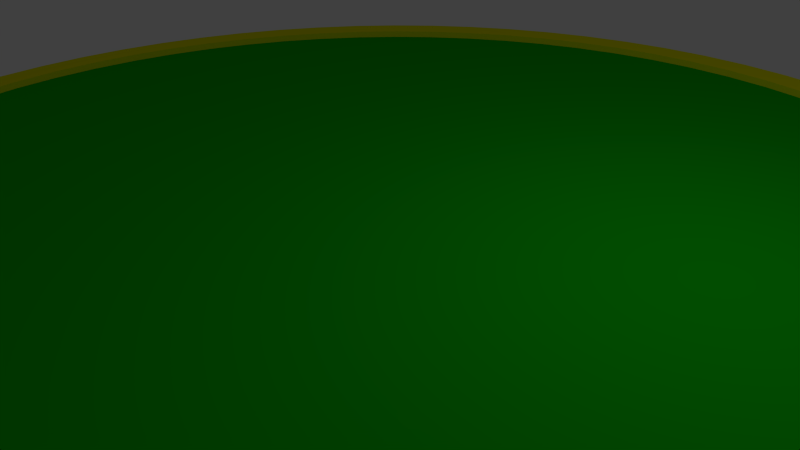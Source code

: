 # Source: RoundPlatform.blend  (saved by Blender 2.74.0; exported with 4.5.12 LTS)
import bpy
from mathutils import Matrix  # noqa: F401  (used for matrix-valued properties, if any)

bpy.ops.wm.read_factory_settings(use_empty=True)
scene = bpy.context.scene
scene.name = 'Scene'

# ---- collections
col_collection_1 = bpy.data.collections.new('Collection 1'); scene.collection.children.link(col_collection_1)

# ---- materials (node trees are filled in below, after node groups)
mat_material_001 = bpy.data.materials.new('Material.001')
mat_material_001.alpha_threshold = 0.0
mat_material_001.use_transparent_shadow = False
mat_material_001.diffuse_color = (0.8117, 0.8077, 0.0, 1.0)
mat_material_001.roughness = 0.5
mat_material_002 = bpy.data.materials.new('Material.002')
mat_material_002.alpha_threshold = 0.0
mat_material_002.use_transparent_shadow = False
mat_material_002.diffuse_color = (0.004414, 0.4846, 0.001538, 1.0)
mat_material_002.roughness = 0.5

# ---- material node trees

# ---- world
world_world = bpy.data.worlds.new('World'); scene.world = world_world
world_world.color = (0.05088, 0.05088, 0.05088)
world_world.use_sun_shadow = False
world_world.sun_shadow_jitter_overblur = 0.0
world_world.cycles.sampling_method = 'MANUAL'
world_world.cycles.sample_map_resolution = 256

# ---- cameras
cam_camera = bpy.data.cameras.new('Camera')
cam_camera.clip_end = 100.0
cam_camera.lens = 35.0
cam_camera.sensor_width = 32.0
cam_camera.sensor_height = 18.0
cam_camera.ortho_scale = 7.314
cam_camera.dof.focus_distance = 0.0
cam_camera.dof.aperture_fstop = 128.0

# ---- lights
light_lamp = bpy.data.lights.new('Lamp', 'POINT')
light_lamp.transmission_factor = 0.0
light_lamp.cutoff_distance = 30.0
light_lamp.energy = 100.0
light_lamp.shadow_buffer_clip_start = 1.001
light_lamp.shadow_soft_size = 0.1
light_lamp.shadow_maximum_resolution = 0.006
light_lamp.use_absolute_resolution = True
light_lamp.cycles.use_multiple_importance_sampling = False

# ---- meshes
me_circle_001 = bpy.data.meshes.new('Circle.001')
me_circle_001.from_pydata([(-4.167e-06, 7.996, 0.0), (-0.7837, 7.957, 0.0), (-1.56, 7.842, 0.0), (-2.321, 7.652, 0.0), (-3.06, 7.387, 0.0), (-3.769, 7.052, 0.0), (-4.442, 6.648, 0.0), (-5.073, 6.181, 0.0), (-5.654, 5.654, 0.0), (-6.181, 5.073, 0.0), (-6.648, 4.442, 0.0), (-7.052, 3.769, 0.0), (-7.387, 3.06, 0.0), (-7.652, 2.321, 0.0), (-7.842, 1.56, 0.0), (-7.957, 0.7837, 0.0), (-7.996, 4.76e-07, 0.0), (-7.957, -0.7837, 0.0), (-7.842, -1.56, 0.0), (-7.652, -2.321, 0.0), (-7.387, -3.06, 0.0), (-7.052, -3.769, 0.0), (-6.648, -4.442, 0.0), (-6.181, -5.073, 0.0), (-5.654, -5.654, 0.0), (-5.073, -6.181, 0.0), (-4.442, -6.648, 0.0), (-3.769, -7.052, 0.0), (-3.06, -7.387, 0.0), (-2.321, -7.652, 0.0), (-1.56, -7.842, 0.0), (-0.7837, -7.957, 0.0), (2.252e-06, -7.996, 0.0), (0.7837, -7.957, 0.0), (1.56, -7.842, 0.0), (2.321, -7.652, 0.0), (3.06, -7.387, 0.0), (3.769, -7.052, 0.0), (4.442, -6.648, 0.0), (5.073, -6.181, 0.0), (5.654, -5.654, 0.0), (6.181, -5.073, 0.0), (6.648, -4.442, 0.0), (7.052, -3.769, 0.0), (7.387, -3.06, 0.0), (7.652, -2.321, 0.0), (7.842, -1.56, 0.0), (7.957, -0.7837, 0.0), (7.996, -1.939e-06, 0.0), (7.957, 0.7837, 0.0), (7.842, 1.56, 0.0), (7.652, 2.321, 0.0), (7.387, 3.06, 0.0), (7.052, 3.769, 0.0), (6.648, 4.442, 0.0), (6.181, 5.073, 0.0), (5.654, 5.654, 0.0), (5.073, 6.181, 0.0), (4.442, 6.648, 0.0), (3.769, 7.052, 0.0), (3.06, 7.387, 0.0), (2.321, 7.652, 0.0), (1.56, 7.842, 0.0), (0.7838, 7.957, 0.0), (-4.167e-06, 7.996, 1.014), (-0.7837, 7.957, 1.014), (-1.56, 7.842, 1.014), (-2.321, 7.652, 1.014), (-3.06, 7.387, 1.014), (-3.769, 7.052, 1.014), (-4.442, 6.648, 1.014), (-5.073, 6.181, 1.014), (-5.654, 5.654, 1.014), (-6.181, 5.073, 1.014), (-6.648, 4.442, 1.014), (-7.052, 3.769, 1.014), (-7.387, 3.06, 1.014), (-7.652, 2.321, 1.014), (-7.842, 1.56, 1.014), (-7.957, 0.7837, 1.014), (-7.996, 4.76e-07, 1.014), (-7.957, -0.7837, 1.014), (-7.842, -1.56, 1.014), (-7.652, -2.321, 1.014), (-7.387, -3.06, 1.014), (-7.052, -3.769, 1.014), (-6.648, -4.442, 1.014), (-6.181, -5.073, 1.014), (-5.654, -5.654, 1.014), (-5.073, -6.181, 1.014), (-4.442, -6.648, 1.014), (-3.769, -7.052, 1.014), (-3.06, -7.387, 1.014), (-2.321, -7.652, 1.014), (-1.56, -7.842, 1.014), (-0.7837, -7.957, 1.014), (2.252e-06, -7.996, 1.014), (0.7837, -7.957, 1.014), (1.56, -7.842, 1.014), (2.321, -7.652, 1.014), (3.06, -7.387, 1.014), (3.769, -7.052, 1.014), (4.442, -6.648, 1.014), (5.073, -6.181, 1.014), (5.654, -5.654, 1.014), (6.181, -5.073, 1.014), (6.648, -4.442, 1.014), (7.052, -3.769, 1.014), (7.387, -3.06, 1.014), (7.652, -2.321, 1.014), (7.842, -1.56, 1.014), (7.957, -0.7837, 1.014), (7.996, -1.939e-06, 1.014), (7.957, 0.7837, 1.014), (7.842, 1.56, 1.014), (7.652, 2.321, 1.014), (7.387, 3.06, 1.014), (7.052, 3.769, 1.014), (6.648, 4.442, 1.014), (6.181, 5.073, 1.014), (5.654, 5.654, 1.014), (5.073, 6.181, 1.014), (4.442, 6.648, 1.014), (3.769, 7.052, 1.014), (3.06, 7.387, 1.014), (2.321, 7.652, 1.014), (1.56, 7.842, 1.014), (0.7838, 7.957, 1.014), (-3.896e-06, 7.493, 1.014), (-0.7345, 7.457, 1.014), (-1.462, 7.349, 1.014), (-2.175, 7.171, 1.014), (-2.868, 6.923, 1.014), (-3.532, 6.609, 1.014), (-4.163, 6.231, 1.014), (-4.754, 5.792, 1.014), (-5.299, 5.299, 1.014), (-5.792, 4.754, 1.014), (-6.231, 4.163, 1.014), (-6.609, 3.532, 1.014), (-6.923, 2.868, 1.014), (-7.171, 2.175, 1.014), (-7.349, 1.462, 1.014), (-7.457, 0.7345, 1.014), (-7.493, 4.274e-07, 1.014), (-7.457, -0.7345, 1.014), (-7.349, -1.462, 1.014), (-7.171, -2.175, 1.014), (-6.923, -2.868, 1.014), (-6.609, -3.532, 1.014), (-6.231, -4.163, 1.014), (-5.792, -4.754, 1.014), (-5.299, -5.299, 1.014), (-4.754, -5.792, 1.014), (-4.163, -6.231, 1.014), (-3.532, -6.609, 1.014), (-2.868, -6.923, 1.014), (-2.175, -7.171, 1.014), (-1.462, -7.349, 1.014), (-0.7345, -7.457, 1.014), (2.119e-06, -7.493, 1.014), (0.7345, -7.457, 1.014), (1.462, -7.349, 1.014), (2.175, -7.171, 1.014), (2.868, -6.923, 1.014), (3.532, -6.609, 1.014), (4.163, -6.231, 1.014), (4.754, -5.792, 1.014), (5.299, -5.299, 1.014), (5.792, -4.754, 1.014), (6.231, -4.163, 1.014), (6.609, -3.532, 1.014), (6.923, -2.868, 1.014), (7.171, -2.175, 1.014), (7.349, -1.462, 1.014), (7.457, -0.7345, 1.014), (7.493, -1.836e-06, 1.014), (7.457, 0.7345, 1.014), (7.349, 1.462, 1.014), (7.171, 2.175, 1.014), (6.923, 2.868, 1.014), (6.609, 3.532, 1.014), (6.231, 4.163, 1.014), (5.792, 4.754, 1.014), (5.299, 5.299, 1.014), (4.754, 5.792, 1.014), (4.163, 6.231, 1.014), (3.532, 6.609, 1.014), (2.868, 6.923, 1.014), (2.175, 7.171, 1.014), (1.462, 7.349, 1.014), (0.7345, 7.457, 1.014), (-3.896e-06, 7.493, 0.9038), (-0.7345, 7.457, 0.9038), (-1.462, 7.349, 0.9038), (-2.175, 7.171, 0.9038), (-2.868, 6.923, 0.9038), (-3.532, 6.609, 0.9038), (-4.163, 6.231, 0.9038), (-4.754, 5.792, 0.9038), (-5.299, 5.299, 0.9038), (-5.792, 4.754, 0.9038), (-6.231, 4.163, 0.9038), (-6.609, 3.532, 0.9038), (-6.923, 2.868, 0.9038), (-7.171, 2.175, 0.9038), (-7.349, 1.462, 0.9038), (-7.457, 0.7345, 0.9038), (-7.493, 4.274e-07, 0.9038), (-7.457, -0.7345, 0.9038), (-7.349, -1.462, 0.9038), (-7.171, -2.175, 0.9038), (-6.923, -2.868, 0.9038), (-6.609, -3.532, 0.9038), (-6.231, -4.163, 0.9038), (-5.792, -4.754, 0.9038), (-5.299, -5.299, 0.9038), (-4.754, -5.792, 0.9038), (-4.163, -6.231, 0.9038), (-3.532, -6.609, 0.9038), (-2.868, -6.923, 0.9038), (-2.175, -7.171, 0.9038), (-1.462, -7.349, 0.9038), (-0.7345, -7.457, 0.9038), (2.119e-06, -7.493, 0.9038), (0.7345, -7.457, 0.9038), (1.462, -7.349, 0.9038), (2.175, -7.171, 0.9038), (2.868, -6.923, 0.9038), (3.532, -6.609, 0.9038), (4.163, -6.231, 0.9038), (4.754, -5.792, 0.9038), (5.299, -5.299, 0.9038), (5.792, -4.754, 0.9038), (6.231, -4.163, 0.9038), (6.609, -3.532, 0.9038), (6.923, -2.868, 0.9038), (7.171, -2.175, 0.9038), (7.349, -1.462, 0.9038), (7.457, -0.7345, 0.9038), (7.493, -1.836e-06, 0.9038), (7.457, 0.7345, 0.9038), (7.349, 1.462, 0.9038), (7.171, 2.175, 0.9038), (6.923, 2.868, 0.9038), (6.609, 3.532, 0.9038), (6.231, 4.163, 0.9038), (5.792, 4.754, 0.9038), (5.299, 5.299, 0.9038), (4.754, 5.792, 0.9038), (4.163, 6.231, 0.9038), (3.532, 6.609, 0.9038), (2.868, 6.923, 0.9038), (2.175, 7.171, 0.9038), (1.462, 7.349, 0.9038), (0.7345, 7.457, 0.9038), (6.915e-07, -5.588e-07, 0.9038), (1.156, 5.811, -1.077), (1.72, 5.67, -1.077), (2.268, 5.474, -1.077), (2.793, 5.226, -1.077), (3.292, 4.927, -1.077), (3.759, 4.58, -1.077), (4.19, 4.19, -1.077), (4.58, 3.759, -1.077), (4.927, 3.292, -1.077), (5.226, 2.793, -1.077), (5.474, 2.268, -1.077), (5.67, 1.72, -1.077), (5.811, 1.156, -1.077), (5.897, 0.5808, -1.077), (5.925, -1.541e-06, -1.077), (5.897, -0.5808, -1.077), (5.811, -1.156, -1.077), (5.67, -1.72, -1.077), (5.474, -2.268, -1.077), (5.226, -2.793, -1.077), (4.927, -3.292, -1.077), (4.58, -3.759, -1.077), (4.19, -4.19, -1.077), (3.759, -4.58, -1.077), (3.292, -4.927, -1.077), (2.793, -5.226, -1.077), (2.268, -5.474, -1.077), (1.72, -5.67, -1.077), (1.156, -5.811, -1.077), (0.5808, -5.897, -1.077), (1.777e-06, -5.925, -1.077), (-0.5808, -5.897, -1.077), (-1.156, -5.811, -1.077), (-1.72, -5.67, -1.077), (-2.268, -5.474, -1.077), (-2.793, -5.226, -1.077), (-3.292, -4.927, -1.077), (-3.759, -4.58, -1.077), (-4.19, -4.19, -1.077), (-4.58, -3.759, -1.077), (-4.927, -3.292, -1.077), (-5.226, -2.793, -1.077), (-5.474, -2.268, -1.077), (-5.67, -1.72, -1.077), (-5.811, -1.156, -1.077), (-5.897, -0.5808, -1.077), (-5.925, 2.486e-07, -1.077), (-5.897, 0.5808, -1.077), (-5.811, 1.156, -1.077), (-5.67, 1.72, -1.077), (-5.474, 2.268, -1.077), (-5.226, 2.793, -1.077), (-4.927, 3.292, -1.077), (-4.58, 3.759, -1.077), (-4.19, 4.19, -1.077), (-3.759, 4.58, -1.077), (-3.292, 4.927, -1.077), (-2.793, 5.226, -1.077), (-2.268, 5.474, -1.077), (-1.72, 5.67, -1.077), (-1.156, 5.811, -1.077), (-0.5808, 5.897, -1.077), (-2.979e-06, 5.925, -1.077), (0.5808, 5.897, -1.077), (0.6853, 3.445, -1.592), (1.02, 3.362, -1.592), (1.344, 3.245, -1.592), (1.656, 3.098, -1.592), (1.952, 2.921, -1.592), (2.229, 2.716, -1.592), (2.484, 2.484, -1.592), (2.716, 2.229, -1.592), (2.921, 1.952, -1.592), (3.098, 1.656, -1.592), (3.246, 1.344, -1.592), (3.362, 1.02, -1.592), (3.445, 0.6853, -1.592), (3.496, 0.3443, -1.592), (3.513, -1.026e-06, -1.592), (3.496, -0.3443, -1.592), (3.445, -0.6853, -1.592), (3.362, -1.02, -1.592), (3.245, -1.344, -1.592), (3.098, -1.656, -1.592), (2.921, -1.952, -1.592), (2.716, -2.229, -1.592), (2.484, -2.484, -1.592), (2.229, -2.716, -1.592), (1.952, -2.921, -1.592), (1.656, -3.098, -1.592), (1.344, -3.245, -1.592), (1.02, -3.362, -1.592), (0.6853, -3.445, -1.592), (0.3443, -3.496, -1.592), (1.297e-06, -3.513, -1.592), (-0.3443, -3.496, -1.592), (-0.6853, -3.445, -1.592), (-1.02, -3.362, -1.592), (-1.344, -3.246, -1.592), (-1.656, -3.098, -1.592), (-1.952, -2.921, -1.592), (-2.229, -2.716, -1.592), (-2.484, -2.484, -1.592), (-2.716, -2.229, -1.592), (-2.921, -1.952, -1.592), (-3.098, -1.656, -1.592), (-3.246, -1.344, -1.592), (-3.362, -1.02, -1.592), (-3.445, -0.6853, -1.592), (-3.496, -0.3443, -1.592), (-3.513, 3.513e-08, -1.592), (-3.496, 0.3443, -1.592), (-3.445, 0.6853, -1.592), (-3.362, 1.02, -1.592), (-3.246, 1.344, -1.592), (-3.098, 1.656, -1.592), (-2.921, 1.952, -1.592), (-2.716, 2.229, -1.592), (-2.484, 2.484, -1.592), (-2.229, 2.716, -1.592), (-1.952, 2.921, -1.592), (-1.656, 3.098, -1.592), (-1.344, 3.246, -1.592), (-1.02, 3.362, -1.592), (-0.6853, 3.445, -1.592), (-0.3443, 3.496, -1.592), (-1.522e-06, 3.513, -1.592), (0.3443, 3.496, -1.592), (0.1384, 0.6955, -1.799), (0.2059, 0.6786, -1.799), (0.2714, 0.6552, -1.799), (0.3343, 0.6254, -1.799), (0.394, 0.5897, -1.799), (0.4499, 0.5482, -1.799), (0.5015, 0.5015, -1.799), (0.5482, 0.4499, -1.799), (0.5897, 0.394, -1.799), (0.6254, 0.3343, -1.799), (0.6552, 0.2714, -1.799), (0.6786, 0.2059, -1.799), (0.6955, 0.1384, -1.799), (0.7058, 0.06951, -1.799), (0.7092, -4.295e-07, -1.799), (0.7058, -0.06951, -1.799), (0.6955, -0.1384, -1.799), (0.6786, -0.2059, -1.799), (0.6552, -0.2714, -1.799), (0.6254, -0.3343, -1.799), (0.5897, -0.394, -1.799), (0.5482, -0.4499, -1.799), (0.5015, -0.5015, -1.799), (0.4499, -0.5482, -1.799), (0.394, -0.5897, -1.799), (0.3343, -0.6254, -1.799), (0.2714, -0.6552, -1.799), (0.2059, -0.6786, -1.799), (0.1384, -0.6955, -1.799), (0.06951, -0.7058, -1.799), (7.269e-07, -0.7092, -1.799), (-0.06951, -0.7058, -1.799), (-0.1384, -0.6955, -1.799), (-0.2059, -0.6786, -1.799), (-0.2714, -0.6552, -1.799), (-0.3343, -0.6254, -1.799), (-0.394, -0.5897, -1.799), (-0.4499, -0.5482, -1.799), (-0.5015, -0.5015, -1.799), (-0.5482, -0.4499, -1.799), (-0.5897, -0.394, -1.799), (-0.6254, -0.3343, -1.799), (-0.6552, -0.2714, -1.799), (-0.6786, -0.2059, -1.799), (-0.6955, -0.1384, -1.799), (-0.7058, -0.06951, -1.799), (-0.7092, -2.153e-07, -1.799), (-0.7058, 0.06951, -1.799), (-0.6955, 0.1384, -1.799), (-0.6786, 0.2059, -1.799), (-0.6552, 0.2714, -1.799), (-0.6254, 0.3343, -1.799), (-0.5897, 0.394, -1.799), (-0.5482, 0.4499, -1.799), (-0.5015, 0.5015, -1.799), (-0.4499, 0.5482, -1.799), (-0.394, 0.5897, -1.799), (-0.3343, 0.6254, -1.799), (-0.2714, 0.6552, -1.799), (-0.2059, 0.6786, -1.799), (-0.1384, 0.6955, -1.799), (-0.06951, 0.7058, -1.799), (1.577e-07, 0.7092, -1.799), (0.06951, 0.7058, -1.799), (5.792e-07, -3.39e-07, -3.122)], [], [(63, 127, 126, 62), (26, 90, 89, 25), (4, 68, 67, 3), (41, 105, 104, 40), (56, 120, 119, 55), (19, 83, 82, 18), (34, 98, 97, 33), (12, 76, 75, 11), (49, 113, 112, 48), (0, 64, 127, 63), (27, 91, 90, 26), (5, 69, 68, 4), (42, 106, 105, 41), (57, 121, 120, 56), (20, 84, 83, 19), (35, 99, 98, 34), (13, 77, 76, 12), (50, 114, 113, 49), (28, 92, 91, 27), (6, 70, 69, 5), (43, 107, 106, 42), (58, 122, 121, 57), (21, 85, 84, 20), (36, 100, 99, 35), (14, 78, 77, 13), (51, 115, 114, 50), (29, 93, 92, 28), (7, 71, 70, 6), (44, 108, 107, 43), (59, 123, 122, 58), (22, 86, 85, 21), (37, 101, 100, 36), (15, 79, 78, 14), (52, 116, 115, 51), (30, 94, 93, 29), (8, 72, 71, 7), (45, 109, 108, 44), (60, 124, 123, 59), (23, 87, 86, 22), (1, 65, 64, 0), (38, 102, 101, 37), (53, 117, 116, 52), (16, 80, 79, 15), (31, 95, 94, 30), (9, 73, 72, 8), (46, 110, 109, 45), (61, 125, 124, 60), (24, 88, 87, 23), (2, 66, 65, 1), (39, 103, 102, 38), (54, 118, 117, 53), (17, 81, 80, 16), (32, 96, 95, 31), (47, 111, 110, 46), (10, 74, 73, 9), (62, 126, 125, 61), (25, 89, 88, 24), (3, 67, 66, 2), (40, 104, 103, 39), (55, 119, 118, 54), (18, 82, 81, 17), (33, 97, 96, 32), (11, 75, 74, 10), (48, 112, 111, 47), (100, 164, 163, 99), (115, 179, 178, 114), (78, 142, 141, 77), (93, 157, 156, 92), (71, 135, 134, 70), (108, 172, 171, 107), (123, 187, 186, 122), (86, 150, 149, 85), (101, 165, 164, 100), (79, 143, 142, 78), (116, 180, 179, 115), (94, 158, 157, 93), (72, 136, 135, 71), (109, 173, 172, 108), (124, 188, 187, 123), (87, 151, 150, 86), (65, 129, 128, 64), (102, 166, 165, 101), (117, 181, 180, 116), (80, 144, 143, 79), (95, 159, 158, 94), (73, 137, 136, 72), (110, 174, 173, 109), (125, 189, 188, 124), (88, 152, 151, 87), (66, 130, 129, 65), (103, 167, 166, 102), (118, 182, 181, 117), (81, 145, 144, 80), (96, 160, 159, 95), (74, 138, 137, 73), (111, 175, 174, 110), (126, 190, 189, 125), (89, 153, 152, 88), (67, 131, 130, 66), (104, 168, 167, 103), (119, 183, 182, 118), (82, 146, 145, 81), (97, 161, 160, 96), (75, 139, 138, 74), (112, 176, 175, 111), (127, 191, 190, 126), (90, 154, 153, 89), (105, 169, 168, 104), (68, 132, 131, 67), (120, 184, 183, 119), (83, 147, 146, 82), (98, 162, 161, 97), (76, 140, 139, 75), (113, 177, 176, 112), (64, 128, 191, 127), (91, 155, 154, 90), (69, 133, 132, 68), (106, 170, 169, 105), (121, 185, 184, 120), (84, 148, 147, 83), (99, 163, 162, 98), (77, 141, 140, 76), (114, 178, 177, 113), (92, 156, 155, 91), (70, 134, 133, 69), (107, 171, 170, 106), (122, 186, 185, 121), (85, 149, 148, 84), (184, 248, 247, 183), (147, 211, 210, 146), (162, 226, 225, 161), (177, 241, 240, 176), (140, 204, 203, 139), (128, 192, 255, 191), (155, 219, 218, 154), (170, 234, 233, 169), (133, 197, 196, 132), (185, 249, 248, 184), (148, 212, 211, 147), (163, 227, 226, 162), (141, 205, 204, 140), (178, 242, 241, 177), (156, 220, 219, 155), (134, 198, 197, 133), (171, 235, 234, 170), (186, 250, 249, 185), (149, 213, 212, 148), (164, 228, 227, 163), (142, 206, 205, 141), (179, 243, 242, 178), (157, 221, 220, 156), (135, 199, 198, 134), (172, 236, 235, 171), (187, 251, 250, 186), (150, 214, 213, 149), (165, 229, 228, 164), (143, 207, 206, 142), (180, 244, 243, 179), (158, 222, 221, 157), (136, 200, 199, 135), (173, 237, 236, 172), (188, 252, 251, 187), (151, 215, 214, 150), (129, 193, 192, 128), (166, 230, 229, 165), (181, 245, 244, 180), (144, 208, 207, 143), (159, 223, 222, 158), (137, 201, 200, 136), (174, 238, 237, 173), (189, 253, 252, 188), (152, 216, 215, 151), (130, 194, 193, 129), (167, 231, 230, 166), (182, 246, 245, 181), (145, 209, 208, 144), (160, 224, 223, 159), (138, 202, 201, 137), (175, 239, 238, 174), (190, 254, 253, 189), (153, 217, 216, 152), (131, 195, 194, 130), (168, 232, 231, 167), (183, 247, 246, 182), (146, 210, 209, 145), (161, 225, 224, 160), (139, 203, 202, 138), (176, 240, 239, 175), (191, 255, 254, 190), (154, 218, 217, 153), (132, 196, 195, 131), (169, 233, 232, 168), (47, 272, 271, 48), (10, 309, 308, 11), (32, 287, 286, 33), (17, 302, 301, 18), (54, 265, 264, 55), (39, 280, 279, 40), (2, 317, 316, 3), (24, 295, 294, 25), (61, 258, 257, 62), (9, 310, 309, 10), (46, 273, 272, 47), (31, 288, 287, 32), (16, 303, 302, 17), (53, 266, 265, 54), (38, 281, 280, 39), (1, 318, 317, 2), (23, 296, 295, 24), (60, 259, 258, 61), (45, 274, 273, 46), (8, 311, 310, 9), (30, 289, 288, 31), (15, 304, 303, 16), (52, 267, 266, 53), (37, 282, 281, 38), (0, 319, 318, 1), (22, 297, 296, 23), (59, 260, 259, 60), (44, 275, 274, 45), (7, 312, 311, 8), (29, 290, 289, 30), (51, 268, 267, 52), (14, 305, 304, 15), (36, 283, 282, 37), (21, 298, 297, 22), (58, 261, 260, 59), (43, 276, 275, 44), (6, 313, 312, 7), (28, 291, 290, 29), (50, 269, 268, 51), (13, 306, 305, 14), (35, 284, 283, 36), (20, 299, 298, 21), (57, 262, 261, 58), (42, 277, 276, 43), (5, 314, 313, 6), (27, 292, 291, 28), (49, 270, 269, 50), (12, 307, 306, 13), (34, 285, 284, 35), (19, 300, 299, 20), (56, 263, 262, 57), (41, 278, 277, 42), (4, 315, 314, 5), (26, 293, 292, 27), (63, 320, 319, 0), (48, 271, 270, 49), (11, 308, 307, 12), (33, 286, 285, 34), (18, 301, 300, 19), (55, 264, 263, 56), (40, 279, 278, 41), (3, 316, 315, 4), (25, 294, 293, 26), (62, 257, 320, 63), (288, 352, 351, 287), (266, 330, 329, 265), (302, 366, 365, 301), (317, 381, 380, 316), (281, 345, 344, 280), (259, 323, 322, 258), (295, 359, 358, 294), (310, 374, 373, 309), (274, 338, 337, 273), (289, 353, 352, 288), (267, 331, 330, 266), (303, 367, 366, 302), (318, 382, 381, 317), (282, 346, 345, 281), (260, 324, 323, 259), (296, 360, 359, 295), (311, 375, 374, 310), (275, 339, 338, 274), (290, 354, 353, 289), (268, 332, 331, 267), (304, 368, 367, 303), (319, 383, 382, 318), (283, 347, 346, 282), (261, 325, 324, 260), (297, 361, 360, 296), (312, 376, 375, 311), (276, 340, 339, 275), (269, 333, 332, 268), (305, 369, 368, 304), (284, 348, 347, 283), (262, 326, 325, 261), (298, 362, 361, 297), (313, 377, 376, 312), (277, 341, 340, 276), (291, 355, 354, 290), (270, 334, 333, 269), (306, 370, 369, 305), (285, 349, 348, 284), (263, 327, 326, 262), (299, 363, 362, 298), (314, 378, 377, 313), (278, 342, 341, 277), (320, 384, 383, 319), (292, 356, 355, 291), (307, 371, 370, 306), (271, 335, 334, 270), (286, 350, 349, 285), (300, 364, 363, 299), (264, 328, 327, 263), (315, 379, 378, 314), (279, 343, 342, 278), (257, 321, 384, 320), (293, 357, 356, 292), (308, 372, 371, 307), (272, 336, 335, 271), (287, 351, 350, 286), (265, 329, 328, 264), (301, 365, 364, 300), (316, 380, 379, 315), (280, 344, 343, 279), (258, 322, 321, 257), (294, 358, 357, 293), (309, 373, 372, 308), (273, 337, 336, 272), (334, 398, 397, 333), (371, 435, 434, 370), (349, 413, 412, 348), (327, 391, 390, 326), (364, 428, 427, 363), (379, 443, 442, 378), (342, 406, 405, 341), (384, 448, 447, 383), (357, 421, 420, 356), (372, 436, 435, 371), (335, 399, 398, 334), (350, 414, 413, 349), (328, 392, 391, 327), (365, 429, 428, 364), (380, 444, 443, 379), (343, 407, 406, 342), (321, 385, 448, 384), (358, 422, 421, 357), (373, 437, 436, 372), (336, 400, 399, 335), (351, 415, 414, 350), (329, 393, 392, 328), (366, 430, 429, 365), (381, 445, 444, 380), (344, 408, 407, 343), (322, 386, 385, 321), (359, 423, 422, 358), (374, 438, 437, 373), (337, 401, 400, 336), (352, 416, 415, 351), (330, 394, 393, 329), (367, 431, 430, 366), (382, 446, 445, 381), (345, 409, 408, 344), (323, 387, 386, 322), (360, 424, 423, 359), (375, 439, 438, 374), (338, 402, 401, 337), (353, 417, 416, 352), (331, 395, 394, 330), (368, 432, 431, 367), (383, 447, 446, 382), (346, 410, 409, 345), (324, 388, 387, 323), (361, 425, 424, 360), (376, 440, 439, 375), (339, 403, 402, 338), (354, 418, 417, 353), (332, 396, 395, 331), (369, 433, 432, 368), (347, 411, 410, 346), (362, 426, 425, 361), (325, 389, 388, 324), (377, 441, 440, 376), (340, 404, 403, 339), (355, 419, 418, 354), (333, 397, 396, 332), (370, 434, 433, 369), (348, 412, 411, 347), (326, 390, 389, 325), (363, 427, 426, 362), (378, 442, 441, 377), (341, 405, 404, 340), (356, 420, 419, 355), (418, 449, 417), (396, 449, 395), (433, 449, 432), (411, 449, 410), (389, 449, 388), (426, 449, 425), (441, 449, 440), (404, 449, 403), (419, 449, 418), (434, 449, 433), (397, 449, 396), (412, 449, 411), (427, 449, 426), (390, 449, 389), (442, 449, 441), (405, 449, 404), (420, 449, 419), (398, 449, 397), (435, 449, 434), (413, 449, 412), (391, 449, 390), (428, 449, 427), (443, 449, 442), (406, 449, 405), (448, 449, 447), (421, 449, 420), (436, 449, 435), (399, 449, 398), (414, 449, 413), (392, 449, 391), (429, 449, 428), (444, 449, 443), (407, 449, 406), (385, 449, 448), (422, 449, 421), (437, 449, 436), (400, 449, 399), (415, 449, 414), (393, 449, 392), (430, 449, 429), (445, 449, 444), (408, 449, 407), (386, 449, 385), (423, 449, 422), (438, 449, 437), (401, 449, 400), (416, 449, 415), (394, 449, 393), (431, 449, 430), (446, 449, 445), (409, 449, 408), (387, 449, 386), (424, 449, 423), (439, 449, 438), (402, 449, 401), (417, 449, 416), (395, 449, 394), (432, 449, 431), (447, 449, 446), (410, 449, 409), (388, 449, 387), (425, 449, 424), (440, 449, 439), (403, 449, 402), (196, 197, 256), (255, 192, 256), (225, 226, 256), (232, 233, 256), (254, 255, 256), (224, 225, 256), (231, 232, 256), (253, 254, 256), (223, 224, 256), (218, 219, 256), (233, 234, 256), (203, 204, 256), (247, 248, 256), (217, 218, 256), (202, 203, 256), (246, 247, 256), (216, 217, 256), (238, 239, 256), (230, 231, 256), (245, 246, 256), (193, 194, 256), (215, 216, 256), (252, 253, 256), (237, 238, 256), (200, 201, 256), (248, 249, 256), (222, 223, 256), (207, 208, 256), (244, 245, 256), (229, 230, 256), (192, 193, 256), (214, 215, 256), (236, 237, 256), (251, 252, 256), (199, 200, 256), (221, 222, 256), (243, 244, 256), (206, 207, 256), (228, 229, 256), (213, 214, 256), (235, 236, 256), (250, 251, 256), (198, 199, 256), (220, 221, 256), (242, 243, 256), (205, 206, 256), (227, 228, 256), (212, 213, 256), (249, 250, 256), (234, 235, 256), (197, 198, 256), (219, 220, 256), (241, 242, 256), (204, 205, 256), (226, 227, 256), (211, 212, 256), (240, 241, 256), (210, 211, 256), (195, 196, 256), (239, 240, 256), (209, 210, 256), (194, 195, 256), (201, 202, 256), (208, 209, 256)])
me_circle_001.polygons.foreach_set('material_index', [0, 0, 0, 0, 0, 0, 0, 0, 0, 0, 0, 0, 0, 0, 0, 0, 0, 0, 0, 0, 0, 0, 0, 0, 0, 0, 0, 0, 0, 0, 0, 0, 0, 0, 0, 0, 0, 0, 0, 0, 0, 0, 0, 0, 0, 0, 0, 0, 0, 0, 0, 0, 0, 0, 0, 0, 0, 0, 0, 0, 0, 0, 0, 0, 0, 0, 0, 0, 0, 0, 0, 0, 0, 0, 0, 0, 0, 0, 0, 0, 0, 0, 0, 0, 0, 0, 0, 0, 0, 0, 0, 0, 0, 0, 0, 0, 0, 0, 0, 0, 0, 0, 0, 0, 0, 0, 0, 0, 0, 0, 0, 0, 0, 0, 0, 0, 0, 0, 0, 0, 0, 0, 0, 0, 0, 0, 0, 0, 0, 0, 0, 0, 0, 0, 0, 0, 0, 0, 0, 0, 0, 0, 0, 0, 0, 0, 0, 0, 0, 0, 0, 0, 0, 0, 0, 0, 0, 0, 0, 0, 0, 0, 0, 0, 0, 0, 0, 0, 0, 0, 0, 0, 0, 0, 0, 0, 0, 0, 0, 0, 0, 0, 0, 0, 0, 0, 0, 0, 0, 0, 0, 0, 0, 0, 0, 0, 0, 0, 0, 0, 0, 0, 0, 0, 0, 0, 0, 0, 0, 0, 0, 0, 0, 0, 0, 0, 0, 0, 0, 0, 0, 0, 0, 0, 0, 0, 0, 0, 0, 0, 0, 0, 0, 0, 0, 0, 0, 0, 0, 0, 0, 0, 0, 0, 0, 0, 0, 0, 0, 0, 0, 0, 0, 0, 0, 0, 0, 0, 0, 0, 0, 0, 0, 0, 0, 0, 0, 0, 0, 0, 0, 0, 0, 0, 0, 0, 0, 0, 0, 0, 0, 0, 0, 0, 0, 0, 0, 0, 0, 0, 0, 0, 0, 0, 0, 0, 0, 0, 0, 0, 0, 0, 0, 0, 0, 0, 0, 0, 0, 0, 0, 0, 0, 0, 0, 0, 0, 0, 0, 0, 0, 0, 0, 0, 0, 0, 0, 0, 0, 0, 0, 0, 0, 0, 0, 0, 0, 0, 0, 0, 0, 0, 0, 0, 0, 0, 0, 0, 0, 0, 0, 0, 0, 0, 0, 0, 0, 0, 0, 0, 0, 0, 0, 0, 0, 0, 0, 0, 0, 0, 0, 0, 0, 0, 0, 0, 0, 0, 0, 0, 0, 0, 0, 0, 1, 1, 1, 1, 1, 1, 1, 1, 1, 1, 1, 1, 1, 1, 1, 1, 1, 1, 1, 1, 1, 1, 1, 1, 1, 1, 1, 1, 1, 1, 1, 1, 1, 1, 1, 1, 1, 1, 1, 1, 1, 1, 1, 1, 1, 1, 1, 1, 1, 1, 1, 1, 1, 1, 1, 1, 1, 1, 1, 1, 1, 1, 1, 1, 1, 1, 1, 1, 1, 1, 1, 1, 1, 1, 1, 1, 1, 1, 1, 1, 1, 1, 1, 1, 1, 1, 1, 1, 1, 1, 1, 1, 1, 1, 1, 1, 1, 1, 1, 1, 1, 1, 1, 1, 1, 1, 1, 1, 1, 1, 1, 1, 1, 1, 1, 1, 1, 1, 1, 1, 1, 1, 1, 1, 1, 1, 1, 1])
me_circle_001.materials.append(mat_material_001)
me_circle_001.materials.append(mat_material_002)
me_circle_001.use_remesh_preserve_volume = False
me_circle_001.use_remesh_preserve_attributes = False
me_circle_001.use_mirror_vertex_groups = False
me_circle_001.update()

# ---- objects
ob_circle = bpy.data.objects.new('Circle', me_circle_001)
ob_lamp = bpy.data.objects.new('Lamp', light_lamp)
ob_camera = bpy.data.objects.new('Camera', cam_camera)

# ---- transforms, parenting, visibility, modifiers, constraints
ob_circle.location = (0.0, 0.0, 0.0)
ob_circle.lineart.crease_threshold = 0.0
ob_lamp.location = (4.076, 1.005, 5.904)
ob_lamp.rotation_euler = (0.6503, 0.05522, 1.866)
ob_lamp.lock_rotations_4d = False
ob_lamp.empty_display_type = 'ARROWS'
ob_lamp.color = (0.0, 0.0, 0.0, 0.0)
ob_lamp.lineart.crease_threshold = 0.0
ob_camera.location = (7.481, -6.508, 5.344)
ob_camera.rotation_euler = (1.109, 0.01082, 0.8149)
ob_camera.lock_rotations_4d = False
ob_camera.empty_display_type = 'ARROWS'
ob_camera.color = (0.0, 0.0, 0.0, 0.0)
ob_camera.display_type = 'WIRE'
ob_camera.lineart.crease_threshold = 0.0

# ---- collection membership
col_collection_1.objects.link(ob_circle)
col_collection_1.objects.link(ob_lamp)
col_collection_1.objects.link(ob_camera)

# ---- scene / render settings (as saved in the file)
scene.camera = ob_camera
scene.frame_start = 1; scene.frame_end = 250; scene.frame_set(1)
scene.render.engine = 'BLENDER_EEVEE_NEXT'
scene.render.resolution_percentage = 50
scene.render.dither_intensity = 0.0
scene.cycles.use_denoising = False
scene.cycles.samples = 10
scene.cycles.sampling_pattern = 'TABULATED_SOBOL'
scene.cycles.light_sampling_threshold = 0.0
scene.cycles.use_adaptive_sampling = False
scene.cycles.use_light_tree = False
scene.cycles.blur_glossy = 0.0
scene.cycles.pixel_filter_type = 'GAUSSIAN'
scene.cycles.sample_clamp_indirect = 0.0
scene.view_settings.view_transform = 'Standard'
bpy.context.view_layer.update()
